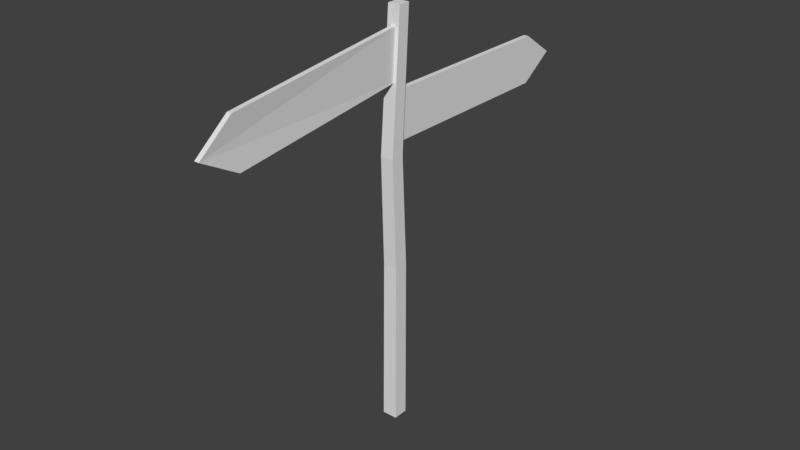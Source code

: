 # Source: waypost.blend  (saved by Blender 2.78.0; exported with 4.5.12 LTS)
import bpy
from mathutils import Matrix  # noqa: F401  (used for matrix-valued properties, if any)

bpy.ops.wm.read_factory_settings(use_empty=True)
scene = bpy.context.scene
scene.name = 'Scene'

# ---- collections
col_collection_1 = bpy.data.collections.new('Collection 1'); scene.collection.children.link(col_collection_1)

# ---- world
world_world = bpy.data.worlds.new('World'); scene.world = world_world
world_world.color = (0.05088, 0.05088, 0.05088)
world_world.use_sun_shadow = False
world_world.sun_shadow_jitter_overblur = 0.0
world_world.cycles.sampling_method = 'MANUAL'

# ---- meshes
me_cube_002 = bpy.data.meshes.new('Cube.002')
me_cube_002.from_pydata([(-0.3203, -16.73, -3.182), (-0.3203, -16.73, 3.182), (-0.3203, 9.594, -3.182), (-0.3203, 9.594, 3.182), (0.3203, -16.73, -3.182), (0.3203, -16.73, 3.182), (0.3203, 9.594, -3.182), (0.3203, 9.594, 3.182), (-0.3203, 14.27, 0.0), (0.3203, 14.27, 0.0)], [], [(0, 1, 3, 8, 2), (8, 3, 7, 9), (6, 9, 7, 5, 4), (4, 5, 1, 0), (2, 6, 4, 0), (7, 3, 1, 5), (2, 8, 9, 6)])
me_cube_002.use_remesh_preserve_volume = False
me_cube_002.use_remesh_preserve_attributes = False
me_cube_002.use_mirror_vertex_groups = False
me_cube_002.update()
me_cube_001 = bpy.data.meshes.new('Cube.001')
me_cube_001.from_pydata([(-1.102, 16.21, 4.595), (-1.102, 16.75, -1.745), (0.2006, -9.706, 2.353), (0.2006, -9.161, -3.987), (-0.4611, 16.21, 4.595), (-0.4611, 16.75, -1.745), (0.8413, -9.706, 2.353), (0.8413, -9.161, -3.987), (0.2006, -14.09, -1.217), (0.8413, -14.09, -1.217)], [], [(0, 1, 3, 8, 2), (8, 3, 7, 9), (6, 9, 7, 5, 4), (4, 5, 1, 0), (2, 6, 4, 0), (7, 3, 1, 5), (2, 8, 9, 6)])
me_cube_001.use_remesh_preserve_volume = False
me_cube_001.use_remesh_preserve_attributes = False
me_cube_001.use_mirror_vertex_groups = False
me_cube_001.update()
me_cube = bpy.data.meshes.new('Cube')
me_cube.from_pydata([(-1.0, -1.0, -1.0), (-0.9309, -0.801, 20.93), (-1.0, 1.0, -1.0), (-0.9309, 1.084, 20.93), (1.0, -1.0, -1.0), (0.9539, -0.801, 20.93), (1.0, 1.0, -1.0), (0.9539, 1.084, 20.93), (-0.871, -1.273, 35.36), (-0.871, 0.49, 35.36), (0.8918, 0.49, 35.36), (0.8918, -1.273, 35.36), (-0.8398, 0.0918, 53.16), (-0.8398, 1.766, 53.16), (0.7959, 1.674, 53.2), (0.7959, 0.09609, 53.2)], [], [(0, 1, 3, 2), (2, 3, 7, 6), (6, 7, 5, 4), (4, 5, 1, 0), (2, 6, 4, 0), (7, 3, 9, 10), (11, 10, 14, 15), (5, 7, 10, 11), (3, 1, 8, 9), (1, 5, 11, 8), (14, 13, 12, 15), (9, 8, 12, 13), (8, 11, 15, 12), (10, 9, 13, 14)])
me_cube.use_remesh_preserve_volume = False
me_cube.use_remesh_preserve_attributes = False
me_cube.use_mirror_vertex_groups = False
me_cube.update()

# ---- objects
ob_sign = bpy.data.objects.new('sign', me_cube_002)
ob_sign2 = bpy.data.objects.new('sign2', me_cube_001)
ob_post = bpy.data.objects.new('post', me_cube)

# ---- transforms, parenting, visibility, modifiers, constraints
ob_sign.location = (-0.01082, 1.271, 2.984)
ob_sign.scale = (0.07465, 0.07465, 0.07465)
ob_sign.lineart.crease_threshold = 0.0
ob_sign2.location = (0.06148, -1.181, 3.45)
ob_sign2.scale = (0.07465, 0.07465, 0.07465)
ob_sign2.lineart.crease_threshold = 0.0
ob_post.location = (0.0, 0.0, 0.0)
ob_post.scale = (0.07465, 0.07465, 0.07465)
ob_post.lineart.crease_threshold = 0.0

# ---- collection membership
col_collection_1.objects.link(ob_sign)
col_collection_1.objects.link(ob_sign2)
col_collection_1.objects.link(ob_post)

# ---- scene / render settings (as saved in the file)
scene.frame_start = 1; scene.frame_end = 250; scene.frame_set(1)
scene.render.engine = 'BLENDER_EEVEE_NEXT'
scene.render.resolution_percentage = 50
scene.render.dither_intensity = 0.0
scene.cycles.use_denoising = False
scene.cycles.samples = 128
scene.cycles.sampling_pattern = 'TABULATED_SOBOL'
scene.cycles.light_sampling_threshold = 0.0
scene.cycles.use_adaptive_sampling = False
scene.cycles.use_light_tree = False
scene.cycles.blur_glossy = 0.0
scene.cycles.sample_clamp_indirect = 0.0
scene.view_settings.view_transform = 'Standard'
bpy.context.view_layer.update()

# ---- added for rendering (the .blend has no active camera and no usable light): camera, sun
cam_auto = bpy.data.cameras.new('AutoCamera')
cam_auto.lens = 50.0
cam_auto.sensor_width = 36.0
cam_auto.clip_end = 1000.0
ob_auto_camera = bpy.data.objects.new('AutoCamera', cam_auto)
scene.collection.objects.link(ob_auto_camera)
ob_auto_camera.location = (5.6743, -6.72766, 6.46795)
ob_auto_camera.rotation_euler = (1.09748, -7.21219e-08, 0.694738)
scene.camera = ob_auto_camera
light_auto_sun = bpy.data.lights.new('AutoSun', 'SUN')
light_auto_sun.energy = 3.0
light_auto_sun.angle = 0.0523599
ob_auto_sun = bpy.data.objects.new('AutoSun', light_auto_sun)
scene.collection.objects.link(ob_auto_sun)
ob_auto_sun.rotation_euler = (0.872665, 0.174533, 0.523599)
bpy.context.view_layer.update()
